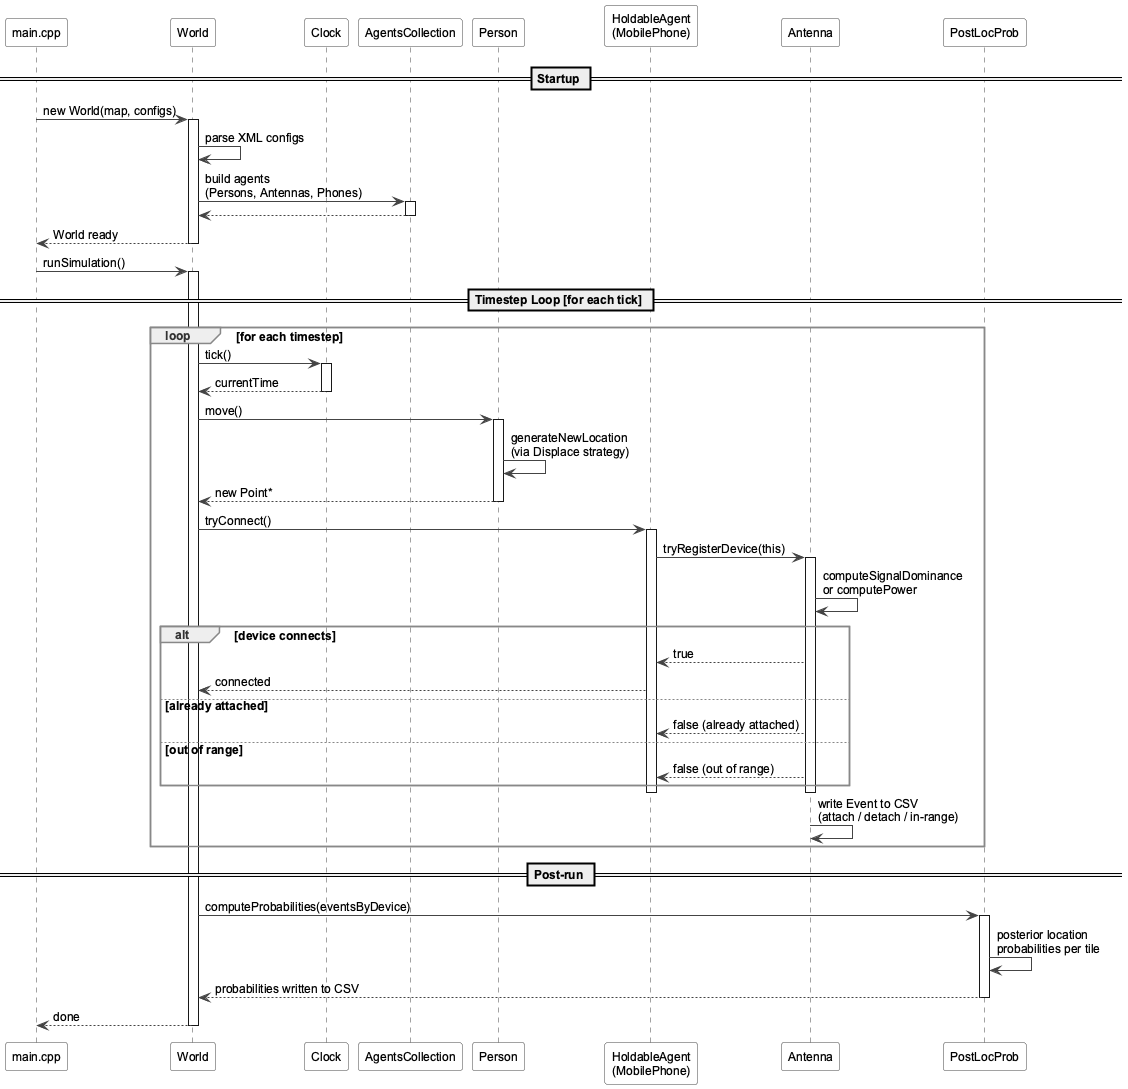

The diagram above was rendered by PlantUML. Its source (embedded in the PNG):
@startuml simulation_lifecycle
skinparam shadowing false
skinparam defaultFontName Arial
skinparam defaultFontSize 12
skinparam SequenceArrowColor #444444
skinparam SequenceLifeLineBorderColor #444444
skinparam SequenceParticipantBorderColor #444444
skinparam SequenceParticipantBackgroundColor #F8F8F8
skinparam SequenceBoxBackgroundColor #E3F2FD
skinparam SequenceBoxBorderColor #90CAF9
skinparam SequenceGroupBorderColor #888888
skinparam SequenceGroupHeaderFontColor #333333

participant "main.cpp" as MAIN
participant "World" as W
participant "Clock" as CL
participant "AgentsCollection" as AC
participant "Person" as PE
participant "HoldableAgent\n(MobilePhone)" as MP
participant "Antenna" as AN
participant "PostLocProb" as PLP

== Startup ==

MAIN -> W : new World(map, configs)
activate W
W -> W : parse XML configs
W -> AC : build agents\n(Persons, Antennas, Phones)
activate AC
AC --> W
deactivate AC
W --> MAIN : World ready
deactivate W

MAIN -> W : runSimulation()
activate W

== Timestep Loop [for each tick] ==

loop for each timestep
  W -> CL : tick()
  activate CL
  CL --> W : currentTime
  deactivate CL

  W -> PE : move()
  activate PE
  PE -> PE : generateNewLocation\n(via Displace strategy)
  PE --> W : new Point*
  deactivate PE

  W -> MP : tryConnect()
  activate MP
  MP -> AN : tryRegisterDevice(this)
  activate AN
  AN -> AN : computeSignalDominance\nor computePower
  alt device connects
    AN --> MP : true
    MP --> W : connected
  else already attached
    AN --> MP : false (already attached)
  else out of range
    AN --> MP : false (out of range)
  end
  deactivate AN
  deactivate MP

  AN -> AN : write Event to CSV\n(attach / detach / in-range)
end

== Post-run ==

W -> PLP : computeProbabilities(eventsByDevice)
activate PLP
PLP -> PLP : posterior location\nprobabilities per tile
PLP --> W : probabilities written to CSV
deactivate PLP

W --> MAIN : done
deactivate W

@enduml